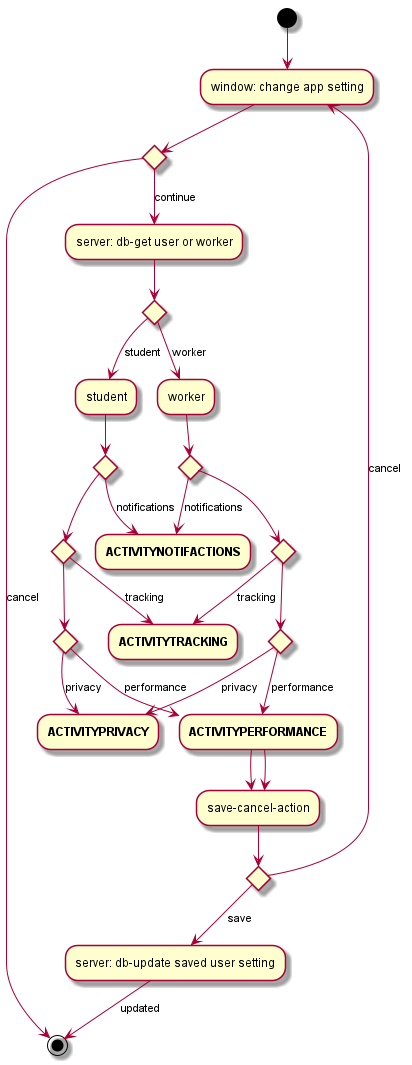

The diagram above was rendered by PlantUML. Its source (embedded in the PNG):
@startuml
(*) --> "window: change app setting"
if "" then
--> [cancel] (*)
else
--> [continue] "server: db-get user or worker"
if "" then
    --> [worker] "worker"
    if "" then
        --> [notifications] "**ACTIVITYNOTIFACTIONS**"
    else
        if "" then
            --> [tracking] "**ACTIVITYTRACKING**"
        else
            if "" then
                --> [privacy] "**ACTIVITYPRIVACY**"
            else
                --> [performance] "**ACTIVITYPERFORMANCE**"
                --> "save-cancel-action"
                if "" then
                    --> [save] "server: db-update saved user setting"
                    --> [updated] (*)
                else
                    --> [cancel] "window: change app setting"
                Endif
            Endif
        Endif
    Endif
else
    --> [student] "student"
    if "" then
        --> [notifications] "**ACTIVITYNOTIFACTIONS**"
    else
        if "" then
            --> [tracking] "**ACTIVITYTRACKING**"
        else
            if "" then
                --> [privacy] "**ACTIVITYPRIVACY**"
            else
                --> [performance] "**ACTIVITYPERFORMANCE**"
                --> "save-cancel-action"
            Endif
        Endif
    Endif
Endif
Endif
@enduml